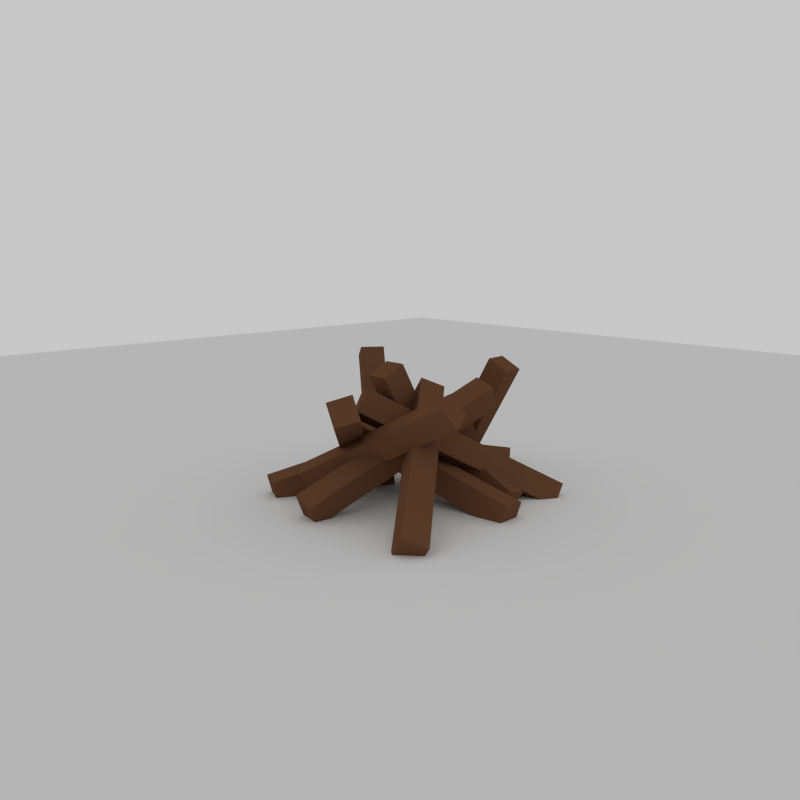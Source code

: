 # Source: campfire.blend  (saved by Blender 2.72.0; exported with 4.5.12 LTS)
import bpy
from mathutils import Matrix  # noqa: F401  (used for matrix-valued properties, if any)

bpy.ops.wm.read_factory_settings(use_empty=True)
scene = bpy.context.scene
scene.name = 'Scene'

# ---- collections
col_collection_1 = bpy.data.collections.new('Collection 1'); scene.collection.children.link(col_collection_1)

# ---- materials (node trees are filled in below, after node groups)
mat_material = bpy.data.materials.new('Material')
mat_material.alpha_threshold = 0.0
mat_material.roughness = 0.5

# ---- material node trees
mat_material.use_nodes = True; mat_material.node_tree.nodes.clear()
_N = mat_material.node_tree.nodes; _L = mat_material.node_tree.links
n0 = _N.new('ShaderNodeOutputMaterial'); n0.name = 'Material Output'; n0.location = (300, 300)
n1 = _N.new('ShaderNodeBsdfDiffuse'); n1.name = 'Diffuse BSDF'; n1.location = (10, 300)
n1.inputs[0].default_value = (0.1626, 0.07472, 0.03851, 1.0)
_L.new(n1.outputs[0], n0.inputs[0])
n0.is_active_output = True

# ---- world
world_world = bpy.data.worlds.new('World'); scene.world = world_world
world_world.use_nodes = True; world_world.node_tree.nodes.clear()
_N = world_world.node_tree.nodes; _L = world_world.node_tree.links
n0 = _N.new('ShaderNodeOutputWorld'); n0.name = 'World Output'; n0.location = (300, 300)
n1 = _N.new('ShaderNodeBackground'); n1.name = 'Background'; n1.location = (10, 300)
n1.inputs[0].default_value = (0.723, 0.723, 0.723, 1.0)
n1.inputs[1].default_value = 0.8
_L.new(n1.outputs[0], n0.inputs[0])
n0.is_active_output = True
world_world.color = (0.05088, 0.05088, 0.05088)
world_world.use_sun_shadow = False
world_world.sun_shadow_jitter_overblur = 0.0
world_world.cycles.sampling_method = 'MANUAL'
world_world.cycles.sample_map_resolution = 256
world_world.light_settings.ao_factor = 0.8

# ---- cameras
cam_camera_001 = bpy.data.cameras.new('Camera.001')
cam_camera_001.clip_end = 100.0
cam_camera_001.lens = 35.0
cam_camera_001.sensor_width = 32.0
cam_camera_001.sensor_height = 18.0
cam_camera_001.display_size = 2.0
cam_camera_001.shift_y = 0.13
cam_camera_001.dof.focus_distance = 0.0

# ---- meshes
me_cube = bpy.data.meshes.new('Cube')
me_cube.from_pydata([(-0.05014, -0.3421, 0.4303), (-0.1387, -0.3332, 0.4052), (-0.1204, -0.3761, 0.3254), (-0.03189, -0.385, 0.3504), (0.1204, 0.3761, 0.08305), (0.03189, 0.385, 0.05801), (0.05014, 0.3421, -0.02182), (0.1387, 0.3332, 0.003227), (0.3784, -0.04436, 0.2659), (0.3876, -0.136, 0.2581), (0.4096, -0.1262, 0.1689), (0.4004, -0.03451, 0.1767), (-0.4096, -0.1067, 0.06454), (-0.4004, -0.1984, 0.05671), (-0.3784, -0.1885, -0.03255), (-0.3876, -0.09689, -0.02472), (0.02784, -0.3689, -0.2634), (0.1201, -0.375, -0.2635), (0.1148, -0.456, -0.2192), (0.02251, -0.4499, -0.2191), (0.05446, 0.02116, 0.4526), (0.1467, 0.01504, 0.4525), (0.1414, -0.06593, 0.4968), (0.04914, -0.05981, 0.4969), (-0.3572, 0.3737, -0.01088), (-0.4091, 0.3052, -0.04504), (-0.4631, 0.3087, 0.02994), (-0.4112, 0.3772, 0.0641), (0.1213, -0.1735, 0.3593), (0.06945, -0.242, 0.3251), (0.01546, -0.2385, 0.4001), (0.06734, -0.17, 0.4342), (0.4299, -0.2625, 0.4145), (0.4392, -0.351, 0.3895), (0.4775, -0.3244, 0.3096), (0.4682, -0.2359, 0.3347), (-0.308, -0.2419, 0.06731), (-0.2987, -0.3304, 0.04226), (-0.2603, -0.3038, -0.03757), (-0.2697, -0.2152, -0.01252), (-0.06291, -0.04386, 0.2502), (0.02494, -0.01611, 0.2424), (0.01081, 0.003448, 0.1531), (-0.07704, -0.02429, 0.1609), (0.1587, -0.8026, 0.04879), (0.2466, -0.7749, 0.04096), (0.2325, -0.7553, -0.04829), (0.1446, -0.7831, -0.04046), (0.3293, -0.5253, -0.2791), (0.3164, -0.4337, -0.2792), (0.3968, -0.4224, -0.2349), (0.4096, -0.514, -0.2348), (-0.05803, -0.5787, 0.4368), (-0.07084, -0.4871, 0.4367), (0.009524, -0.4758, 0.481), (0.02233, -0.5674, 0.4811), (-0.3478, -0.4603, -0.02662), (-0.2702, -0.4972, -0.06079), (-0.2626, -0.5507, 0.01419), (-0.3402, -0.5139, 0.04835), (0.09042, 0.1197, 0.3435), (0.168, 0.08283, 0.3094), (0.1756, 0.02926, 0.3843), (0.09799, 0.0661, 0.4185), (-0.03077, 0.2413, 0.4348), (0.02055, 0.314, 0.4098), (-0.0258, 0.3192, 0.33), (-0.07713, 0.2465, 0.355), (0.5106, -0.2604, 0.08763), (0.5619, -0.1877, 0.06258), (0.5156, -0.1825, -0.01724), (0.4643, -0.2552, 0.007803), (0.1191, -0.4519, 0.2705), (0.03473, -0.4149, 0.2627), (0.03247, -0.4389, 0.1734), (0.1168, -0.476, 0.1813), (0.4524, 0.2648, 0.06911), (0.368, 0.3019, 0.06128), (0.3657, 0.2778, -0.02797), (0.4501, 0.2408, -0.02014), (0.2231, -0.06407, -0.2588), (0.1724, -0.1414, -0.2589), (0.1045, -0.09692, -0.2146), (0.1552, -0.0196, -0.2145), (0.5496, -0.2791, 0.4571), (0.4989, -0.3564, 0.457), (0.431, -0.3119, 0.5013), (0.4817, -0.2346, 0.5014), (0.4297, 0.1087, -0.006301), (0.3956, 0.1875, -0.04046), (0.4252, 0.2328, 0.03451), (0.4593, 0.154, 0.06868), (-0.2821, -0.03882, 0.3638), (-0.3162, 0.04003, 0.3297), (-0.2866, 0.08532, 0.4047), (-0.2525, 0.006463, 0.4388)], [], [(4, 5, 1, 0), (5, 6, 2, 1), (6, 7, 3, 2), (7, 4, 0, 3), (0, 1, 2, 3), (7, 6, 5, 4), (12, 13, 9, 8), (13, 14, 10, 9), (14, 15, 11, 10), (15, 12, 8, 11), (8, 9, 10, 11), (15, 14, 13, 12), (20, 21, 17, 16), (21, 22, 18, 17), (22, 23, 19, 18), (23, 20, 16, 19), (16, 17, 18, 19), (23, 22, 21, 20), (28, 29, 25, 24), (29, 30, 26, 25), (30, 31, 27, 26), (31, 28, 24, 27), (24, 25, 26, 27), (31, 30, 29, 28), (36, 37, 33, 32), (37, 38, 34, 33), (38, 39, 35, 34), (39, 36, 32, 35), (32, 33, 34, 35), (39, 38, 37, 36), (44, 45, 41, 40), (45, 46, 42, 41), (46, 47, 43, 42), (47, 44, 40, 43), (40, 41, 42, 43), (47, 46, 45, 44), (52, 53, 49, 48), (53, 54, 50, 49), (54, 55, 51, 50), (55, 52, 48, 51), (48, 49, 50, 51), (55, 54, 53, 52), (60, 61, 57, 56), (61, 62, 58, 57), (62, 63, 59, 58), (63, 60, 56, 59), (56, 57, 58, 59), (63, 62, 61, 60), (68, 69, 65, 64), (69, 70, 66, 65), (70, 71, 67, 66), (71, 68, 64, 67), (64, 65, 66, 67), (71, 70, 69, 68), (76, 77, 73, 72), (77, 78, 74, 73), (78, 79, 75, 74), (79, 76, 72, 75), (72, 73, 74, 75), (79, 78, 77, 76), (84, 85, 81, 80), (85, 86, 82, 81), (86, 87, 83, 82), (87, 84, 80, 83), (80, 81, 82, 83), (87, 86, 85, 84), (92, 93, 89, 88), (93, 94, 90, 89), (94, 95, 91, 90), (95, 92, 88, 91), (88, 89, 90, 91), (95, 94, 93, 92)])
me_cube.materials.append(mat_material)
me_cube.use_remesh_preserve_volume = False
me_cube.use_remesh_preserve_attributes = False
me_cube.use_mirror_vertex_groups = False
me_cube.update()
me_plane_001 = bpy.data.meshes.new('Plane.001')
me_plane_001.from_pydata([(-0.5, -0.5, 0.0), (0.5, -0.5, 0.0), (-0.5, 0.5, 0.0), (0.5, 0.5, 0.0)], [], [(0, 1, 3, 2)])
me_plane_001.use_remesh_preserve_volume = False
me_plane_001.use_remesh_preserve_attributes = False
me_plane_001.use_mirror_vertex_groups = False
me_plane_001.update()
me_sphere_004 = bpy.data.meshes.new('Sphere.004')
me_sphere_004.from_pydata([(-0.09312, 0.0, 0.9454), (-0.1853, 0.0, 0.9317), (-0.2758, 0.0, 0.9091), (-0.3635, 0.0, 0.8777), (-0.4478, 0.0, 0.8378), (-0.5278, 0.0, 0.7899), (-0.6027, 0.0, 0.7344), (-0.6718, 0.0, 0.6718), (-0.7344, 0.0, 0.6027), (-0.7899, 0.0, 0.5278), (-0.8378, 0.0, 0.4478), (-0.8777, 0.0, 0.3635), (-0.9091, 0.0, 0.2758), (-0.9317, 0.0, 0.1853), (-0.9454, 0.0, 0.09312), (-0.95, 0.0, -1.548e-07), (-0.9454, 0.0, -0.09312), (-0.9317, 0.0, -0.1853), (-0.9091, 0.0, -0.2758), (-0.8777, 0.0, -0.3635), (-0.8378, 0.0, -0.4478), (-0.7899, 0.0, -0.5278), (-0.7344, 0.0, -0.6027), (-0.6718, 0.0, -0.6718), (-0.6027, 0.0, -0.7344), (-0.5278, 0.0, -0.7899), (-0.4478, 0.0, -0.8378), (-0.3635, 0.0, -0.8777), (-0.2758, 0.0, -0.9091), (-0.1853, 0.0, -0.9317), (-0.09312, 0.0, -0.9454), (7.625e-07, 0.0, -0.95), (-0.09133, 0.01817, 0.9454), (-0.1818, 0.03616, 0.9317), (-0.2705, 0.0538, 0.9091), (-0.3566, 0.07093, 0.8777), (-0.4392, 0.08737, 0.8378), (-0.5177, 0.103, 0.7899), (-0.5911, 0.1176, 0.7344), (-0.6588, 0.1311, 0.6718), (-0.7202, 0.1433, 0.6027), (-0.7747, 0.1541, 0.5278), (-0.8217, 0.1635, 0.4478), (-0.8608, 0.1712, 0.3635), (-0.8916, 0.1774, 0.2758), (-0.9138, 0.1818, 0.1853), (-0.9273, 0.1844, 0.09312), (-0.9317, 0.1853, -1.548e-07), (-0.9273, 0.1844, -0.09312), (-0.9138, 0.1818, -0.1853), (-0.8916, 0.1774, -0.2758), (-0.8608, 0.1712, -0.3635), (-0.8217, 0.1635, -0.4478), (-0.7747, 0.1541, -0.5278), (-0.7202, 0.1433, -0.6027), (-0.6588, 0.1311, -0.6718), (-0.5911, 0.1176, -0.7344), (-0.5176, 0.103, -0.7899), (-0.4392, 0.08737, -0.8378), (-0.3566, 0.07092, -0.8777), (-0.2705, 0.0538, -0.9091), (-0.1818, 0.03616, -0.9317), (-0.09133, 0.01817, -0.9454), (-0.08603, 0.03563, 0.9454), (-0.1712, 0.07093, 0.9317), (-0.2548, 0.1055, 0.9091), (-0.3359, 0.1391, 0.8777), (-0.4137, 0.1714, 0.8378), (-0.4876, 0.202, 0.7899), (-0.5568, 0.2306, 0.7344), (-0.6206, 0.2571, 0.6718), (-0.6785, 0.281, 0.6027), (-0.7298, 0.3023, 0.5278), (-0.774, 0.3206, 0.4478), (-0.8109, 0.3359, 0.3635), (-0.8399, 0.3479, 0.2758), (-0.8608, 0.3566, 0.1853), (-0.8735, 0.3618, 0.09312), (-0.8777, 0.3635, -1.548e-07), (-0.8735, 0.3618, -0.09312), (-0.8608, 0.3566, -0.1853), (-0.8399, 0.3479, -0.2758), (-0.8109, 0.3359, -0.3635), (-0.774, 0.3206, -0.4478), (-0.7298, 0.3023, -0.5278), (-0.6785, 0.281, -0.6027), (-0.6206, 0.2571, -0.6718), (-0.5568, 0.2306, -0.7344), (-0.4876, 0.202, -0.7899), (-0.4137, 0.1714, -0.8378), (-0.3359, 0.1391, -0.8777), (-0.2548, 0.1055, -0.9091), (-0.1712, 0.07092, -0.9317), (-0.08603, 0.03563, -0.9454), (-0.07742, 0.05173, 0.9454), (-0.1541, 0.103, 0.9317), (-0.2293, 0.1532, 0.9091), (-0.3023, 0.202, 0.8777), (-0.3724, 0.2488, 0.8378), (-0.4388, 0.2932, 0.7899), (-0.5011, 0.3348, 0.7344), (-0.5585, 0.3732, 0.6718), (-0.6106, 0.408, 0.6027), (-0.6568, 0.4388, 0.5278), (-0.6966, 0.4655, 0.4478), (-0.7298, 0.4876, 0.3635), (-0.7559, 0.5051, 0.2758), (-0.7747, 0.5177, 0.1853), (-0.7861, 0.5253, 0.09312), (-0.7899, 0.5278, -1.548e-07), (-0.7861, 0.5253, -0.09312), (-0.7747, 0.5177, -0.1853), (-0.7559, 0.5051, -0.2758), (-0.7298, 0.4876, -0.3635), (-0.6966, 0.4655, -0.4478), (-0.6568, 0.4388, -0.5278), (-0.6106, 0.408, -0.6027), (-0.5585, 0.3732, -0.6718), (-0.5011, 0.3348, -0.7344), (-0.4388, 0.2932, -0.7899), (-0.3724, 0.2488, -0.8378), (-0.3023, 0.202, -0.8777), (-0.2293, 0.1532, -0.9091), (-0.1541, 0.103, -0.9317), (-0.07742, 0.05173, -0.9454), (-0.06584, 0.06584, 0.9454), (-0.1311, 0.1311, 0.9317), (-0.195, 0.195, 0.9091), (-0.2571, 0.2571, 0.8777), (-0.3167, 0.3167, 0.8378), (-0.3732, 0.3732, 0.7899), (-0.4262, 0.4262, 0.7344), (-0.475, 0.475, 0.6718), (-0.5193, 0.5193, 0.6027), (-0.5585, 0.5585, 0.5278), (-0.5924, 0.5924, 0.4478), (-0.6206, 0.6206, 0.3635), (-0.6428, 0.6428, 0.2758), (-0.6588, 0.6588, 0.1853), (-0.6685, 0.6685, 0.09312), (-0.6718, 0.6718, -1.548e-07), (-0.6685, 0.6685, -0.09312), (-0.6588, 0.6588, -0.1853), (-0.6428, 0.6428, -0.2758), (-0.6206, 0.6206, -0.3635), (-0.5924, 0.5924, -0.4478), (-0.5585, 0.5585, -0.5278), (-0.5193, 0.5193, -0.6027), (-0.475, 0.475, -0.6718), (-0.4262, 0.4262, -0.7344), (-0.3732, 0.3732, -0.7899), (-0.3167, 0.3167, -0.8378), (-0.2571, 0.2571, -0.8777), (-0.195, 0.195, -0.9091), (-0.1311, 0.1311, -0.9317), (-0.06584, 0.06584, -0.9454), (-0.05173, 0.07742, 0.9454), (-0.103, 0.1541, 0.9317), (-0.1532, 0.2293, 0.9091), (-0.202, 0.3023, 0.8777), (-0.2488, 0.3724, 0.8378), (-0.2932, 0.4388, 0.7899), (-0.3348, 0.5011, 0.7344), (-0.3732, 0.5585, 0.6718), (-0.408, 0.6106, 0.6027), (-0.4388, 0.6568, 0.5278), (-0.4655, 0.6966, 0.4478), (-0.4876, 0.7298, 0.3635), (-0.5051, 0.7559, 0.2758), (-0.5177, 0.7747, 0.1853), (-0.5252, 0.7861, 0.09312), (-0.5278, 0.7899, -1.548e-07), (-0.5252, 0.7861, -0.09312), (-0.5177, 0.7747, -0.1853), (-0.5051, 0.7559, -0.2758), (-0.4876, 0.7298, -0.3635), (-0.4655, 0.6966, -0.4478), (-0.4388, 0.6568, -0.5278), (-0.408, 0.6106, -0.6027), (-0.3732, 0.5585, -0.6718), (-0.3348, 0.5011, -0.7344), (-0.2932, 0.4388, -0.7899), (-0.2488, 0.3724, -0.8378), (-0.202, 0.3023, -0.8777), (-0.1532, 0.2293, -0.9091), (-0.103, 0.1541, -0.9317), (-0.05173, 0.07742, -0.9454), (-0.03563, 0.08603, 0.9454), (-0.07092, 0.1712, 0.9317), (-0.1055, 0.2548, 0.9091), (-0.1391, 0.3359, 0.8777), (-0.1714, 0.4137, 0.8378), (-0.202, 0.4876, 0.7899), (-0.2306, 0.5568, 0.7344), (-0.2571, 0.6206, 0.6718), (-0.281, 0.6785, 0.6027), (-0.3023, 0.7298, 0.5278), (-0.3206, 0.7741, 0.4478), (-0.3359, 0.8109, 0.3635), (-0.3479, 0.8399, 0.2758), (-0.3566, 0.8608, 0.1853), (-0.3618, 0.8735, 0.09312), (-0.3635, 0.8777, -1.548e-07), (-0.3618, 0.8735, -0.09312), (-0.3566, 0.8608, -0.1853), (-0.3479, 0.8399, -0.2758), (-0.3359, 0.8109, -0.3635), (-0.3206, 0.774, -0.4478), (-0.3023, 0.7298, -0.5278), (-0.281, 0.6785, -0.6027), (-0.2571, 0.6206, -0.6718), (-0.2306, 0.5568, -0.7344), (-0.202, 0.4876, -0.7899), (-0.1714, 0.4137, -0.8378), (-0.1391, 0.3359, -0.8777), (-0.1055, 0.2548, -0.9091), (-0.07092, 0.1712, -0.9317), (-0.03563, 0.08603, -0.9454), (-0.01817, 0.09133, 0.9454), (-0.03616, 0.1818, 0.9317), (-0.0538, 0.2705, 0.9091), (-0.07092, 0.3566, 0.8777), (-0.08737, 0.4392, 0.8378), (-0.103, 0.5177, 0.7899), (-0.1176, 0.5911, 0.7344), (-0.1311, 0.6588, 0.6718), (-0.1433, 0.7202, 0.6027), (-0.1541, 0.7747, 0.5278), (-0.1635, 0.8217, 0.4478), (-0.1712, 0.8608, 0.3635), (-0.1774, 0.8916, 0.2758), (-0.1818, 0.9138, 0.1853), (-0.1844, 0.9273, 0.09312), (-0.1853, 0.9317, -1.548e-07), (-0.1844, 0.9273, -0.09312), (-0.1818, 0.9138, -0.1853), (-0.1774, 0.8916, -0.2758), (-0.1712, 0.8608, -0.3635), (-0.1635, 0.8217, -0.4478), (-0.1541, 0.7747, -0.5278), (-0.1433, 0.7202, -0.6027), (-0.1311, 0.6588, -0.6718), (-0.1176, 0.5911, -0.7344), (-0.103, 0.5177, -0.7899), (-0.08737, 0.4392, -0.8378), (-0.07092, 0.3566, -0.8777), (-0.0538, 0.2705, -0.9091), (-0.03616, 0.1818, -0.9317), (-0.01817, 0.09133, -0.9454), (7.672e-07, 0.09312, 0.9454), (7.858e-07, 0.1853, 0.9317), (7.634e-07, 0.2758, 0.9091), (7.597e-07, 0.3636, 0.8777), (7.523e-07, 0.4478, 0.8378), (7.448e-07, 0.5278, 0.7899), (7.299e-07, 0.6027, 0.7344), (6.852e-07, 0.6718, 0.6718), (6.107e-07, 0.7344, 0.6027), (7.448e-07, 0.7899, 0.5278), (6.256e-07, 0.8378, 0.4478), (6.107e-07, 0.8777, 0.3635), (6.554e-07, 0.9091, 0.2758), (5.958e-07, 0.9317, 0.1853), (7.15e-07, 0.9454, 0.09312), (6.405e-07, 0.95, -1.548e-07), (7.15e-07, 0.9454, -0.09312), (5.958e-07, 0.9317, -0.1853), (6.852e-07, 0.9091, -0.2758), (6.703e-07, 0.8777, -0.3635), (6.852e-07, 0.8378, -0.4478), (7.15e-07, 0.7899, -0.5278), (6.703e-07, 0.7344, -0.6027), (7.001e-07, 0.6718, -0.6718), (7.448e-07, 0.6027, -0.7344), (7.895e-07, 0.5278, -0.7899), (7.448e-07, 0.4478, -0.8378), (7.672e-07, 0.3635, -0.8777), (7.895e-07, 0.2758, -0.9091), (7.672e-07, 0.1853, -0.9317), (7.746e-07, 0.09312, -0.9454), (0.01817, 0.09133, 0.9454), (0.03616, 0.1818, 0.9317), (0.0538, 0.2705, 0.9091), (0.07093, 0.3566, 0.8777), (0.08737, 0.4392, 0.8378), (0.103, 0.5177, 0.7899), (0.1176, 0.5911, 0.7344), (0.1311, 0.6588, 0.6718), (0.1433, 0.7202, 0.6027), (0.1541, 0.7747, 0.5278), (0.1635, 0.8217, 0.4478), (0.1712, 0.8608, 0.3635), (0.1774, 0.8916, 0.2758), (0.1818, 0.9138, 0.1853), (0.1844, 0.9273, 0.09312), (0.1853, 0.9317, -1.548e-07), (0.1844, 0.9273, -0.09312), (0.1818, 0.9138, -0.1853), (0.1774, 0.8916, -0.2758), (0.1712, 0.8608, -0.3635), (0.1635, 0.8217, -0.4478), (0.1541, 0.7747, -0.5278), (0.1433, 0.7202, -0.6027), (0.1311, 0.6588, -0.6718), (0.1176, 0.5911, -0.7344), (0.103, 0.5177, -0.7899), (0.08737, 0.4392, -0.8378), (0.07093, 0.3566, -0.8777), (0.0538, 0.2705, -0.9091), (0.03616, 0.1818, -0.9317), (0.01817, 0.09133, -0.9454), (0.03564, 0.08603, 0.9454), (0.07093, 0.1712, 0.9317), (0.1055, 0.2548, 0.9091), (0.1391, 0.3359, 0.8777), (0.1714, 0.4137, 0.8378), (0.202, 0.4876, 0.7899), (0.2306, 0.5568, 0.7344), (0.2571, 0.6206, 0.6718), (0.281, 0.6785, 0.6027), (0.3023, 0.7298, 0.5278), (0.3206, 0.774, 0.4478), (0.3359, 0.8109, 0.3635), (0.3479, 0.8399, 0.2758), (0.3566, 0.8608, 0.1853), (0.3618, 0.8735, 0.09312), (0.3636, 0.8777, -1.548e-07), (0.3618, 0.8735, -0.09312), (0.3566, 0.8608, -0.1853), (0.3479, 0.8399, -0.2758), (0.3359, 0.8109, -0.3635), (0.3206, 0.774, -0.4478), (0.3023, 0.7298, -0.5278), (0.281, 0.6785, -0.6027), (0.2571, 0.6206, -0.6718), (0.2306, 0.5568, -0.7344), (0.202, 0.4876, -0.7899), (0.1714, 0.4137, -0.8378), (0.1391, 0.3359, -0.8777), (0.1055, 0.2548, -0.9091), (0.07093, 0.1712, -0.9317), (0.03563, 0.08603, -0.9454), (0.05173, 0.07742, 0.9454), (0.103, 0.1541, 0.9317), (0.1532, 0.2293, 0.9091), (0.202, 0.3023, 0.8777), (0.2488, 0.3724, 0.8378), (0.2932, 0.4388, 0.7899), (0.3348, 0.5011, 0.7344), (0.3732, 0.5585, 0.6718), (0.408, 0.6106, 0.6027), (0.4388, 0.6568, 0.5278), (0.4655, 0.6966, 0.4478), (0.4876, 0.7298, 0.3635), (0.5051, 0.7559, 0.2758), (0.5177, 0.7747, 0.1853), (0.5253, 0.7861, 0.09312), (0.5278, 0.7899, -1.548e-07), (0.5253, 0.7861, -0.09312), (0.5177, 0.7747, -0.1853), (0.5051, 0.7559, -0.2758), (0.4876, 0.7298, -0.3635), (0.4655, 0.6966, -0.4478), (0.4388, 0.6568, -0.5278), (0.408, 0.6106, -0.6027), (0.3732, 0.5585, -0.6718), (0.3348, 0.5011, -0.7344), (0.2932, 0.4388, -0.7899), (0.2488, 0.3724, -0.8378), (0.202, 0.3023, -0.8777), (0.1532, 0.2293, -0.9091), (0.103, 0.1541, -0.9317), (0.05173, 0.07742, -0.9454), (0.06584, 0.06584, 0.9454), (0.1311, 0.1311, 0.9317), (0.195, 0.195, 0.9091), (0.2571, 0.2571, 0.8777), (0.3167, 0.3167, 0.8378), (0.3732, 0.3732, 0.7899), (0.4262, 0.4262, 0.7344), (0.475, 0.475, 0.6718), (0.5193, 0.5193, 0.6027), (0.5585, 0.5585, 0.5278), (0.5924, 0.5924, 0.4478), (0.6206, 0.6206, 0.3635), (0.6428, 0.6428, 0.2758), (0.6588, 0.6588, 0.1853), (0.6685, 0.6685, 0.09312), (0.6718, 0.6718, -1.548e-07), (0.6685, 0.6685, -0.09312), (0.6588, 0.6588, -0.1853), (0.6428, 0.6428, -0.2758), (0.6206, 0.6206, -0.3635), (0.5924, 0.5924, -0.4478), (0.5585, 0.5585, -0.5278), (0.5193, 0.5193, -0.6027), (0.475, 0.475, -0.6718), (0.4262, 0.4262, -0.7344), (0.3732, 0.3732, -0.7899), (0.3167, 0.3167, -0.8378), (0.2571, 0.2571, -0.8777), (0.195, 0.195, -0.9091), (0.1311, 0.1311, -0.9317), (0.06584, 0.06584, -0.9454), (0.07742, 0.05173, 0.9454), (0.1541, 0.103, 0.9317), (0.2293, 0.1532, 0.9091), (0.3023, 0.202, 0.8777), (0.3724, 0.2488, 0.8378), (0.4388, 0.2932, 0.7899), (0.5011, 0.3348, 0.7344), (0.5585, 0.3732, 0.6718), (0.6106, 0.408, 0.6027), (0.6568, 0.4388, 0.5278), (0.6966, 0.4655, 0.4478), (0.7298, 0.4876, 0.3635), (0.7559, 0.5051, 0.2758), (0.7747, 0.5177, 0.1853), (0.7861, 0.5253, 0.09312), (0.7899, 0.5278, -1.548e-07), (0.7861, 0.5253, -0.09312), (0.7747, 0.5177, -0.1853), (0.7559, 0.5051, -0.2758), (0.7298, 0.4876, -0.3635), (0.6966, 0.4655, -0.4478), (0.6568, 0.4388, -0.5278), (0.6106, 0.408, -0.6027), (0.5585, 0.3732, -0.6718), (0.5011, 0.3348, -0.7344), (0.4388, 0.2932, -0.7899), (0.3724, 0.2488, -0.8378), (0.3023, 0.202, -0.8777), (0.2293, 0.1532, -0.9091), (0.1541, 0.103, -0.9317), (0.07742, 0.05173, -0.9454), (0.08603, 0.03563, 0.9454), (0.1712, 0.07093, 0.9317), (0.2548, 0.1055, 0.9091), (0.3359, 0.1391, 0.8777), (0.4137, 0.1714, 0.8378), (0.4876, 0.202, 0.7899), (0.5568, 0.2306, 0.7344), (0.6206, 0.2571, 0.6718), (0.6785, 0.281, 0.6027), (0.7298, 0.3023, 0.5278), (0.7741, 0.3206, 0.4478), (0.8109, 0.3359, 0.3635), (0.8399, 0.3479, 0.2758), (0.8608, 0.3566, 0.1853), (0.8735, 0.3618, 0.09312), (0.8777, 0.3635, -1.548e-07), (0.8735, 0.3618, -0.09312), (0.8608, 0.3566, -0.1853), (0.8399, 0.3479, -0.2758), (0.8109, 0.3359, -0.3635), (0.7741, 0.3206, -0.4478), (0.7298, 0.3023, -0.5278), (0.6785, 0.281, -0.6027), (0.6206, 0.2571, -0.6718), (0.5568, 0.2306, -0.7344), (0.4876, 0.202, -0.7899), (0.4137, 0.1714, -0.8378), (0.3359, 0.1391, -0.8777), (0.2548, 0.1055, -0.9091), (0.1712, 0.07092, -0.9317), (0.08603, 0.03563, -0.9454), (0.09133, 0.01817, 0.9454), (0.1818, 0.03616, 0.9317), (0.2705, 0.0538, 0.9091), (0.3566, 0.07093, 0.8777), (0.4392, 0.08737, 0.8378), (0.5177, 0.103, 0.7899), (0.5911, 0.1176, 0.7344), (0.6588, 0.1311, 0.6718), (0.7203, 0.1433, 0.6027), (0.7747, 0.1541, 0.5278), (0.8217, 0.1635, 0.4478), (0.8608, 0.1712, 0.3635), (0.8916, 0.1774, 0.2758), (0.9138, 0.1818, 0.1853), (0.9273, 0.1844, 0.09312), (0.9317, 0.1853, -1.548e-07), (0.9273, 0.1844, -0.09312), (0.9138, 0.1818, -0.1853), (0.8916, 0.1774, -0.2758), (0.8608, 0.1712, -0.3635), (0.8217, 0.1635, -0.4478), (0.7747, 0.1541, -0.5278), (0.7203, 0.1433, -0.6027), (0.6588, 0.1311, -0.6718), (0.5911, 0.1176, -0.7344), (0.5177, 0.103, -0.7899), (0.4392, 0.08737, -0.8378), (0.3566, 0.07092, -0.8777), (0.2705, 0.0538, -0.9091), (0.1818, 0.03616, -0.9317), (0.09133, 0.01817, -0.9454), (0.09312, -5.834e-09, 0.9454), (0.1853, -5.613e-08, 0.9317), (0.2758, -2.465e-10, 0.9091), (0.3636, 7.204e-09, 0.8777), (0.4478, 1.465e-08, 0.8378), (0.5278, 3.701e-08, 0.7899), (0.6027, -3.75e-08, 0.7344), (0.6718, 5.936e-08, 0.6718), (0.7344, 8.916e-08, 0.6027), (0.7899, -1.515e-08, 0.5278), (0.8378, 8.916e-08, 0.4478), (0.8777, 5.936e-08, 0.3635), (0.9091, 1.465e-08, 0.2758), (0.9317, -2.465e-10, 0.1853), (0.9454, 2.956e-08, 0.09312), (0.95, -2.465e-10, -1.548e-07), (0.9454, 2.956e-08, -0.09312), (0.9317, -2.465e-10, -0.1853), (0.9091, 2.956e-08, -0.2758), (0.8777, 2.956e-08, -0.3635), (0.8378, 1.935e-07, -0.4478), (0.7899, 4.446e-08, -0.5278), (0.7344, 7.426e-08, -0.6027), (0.6718, 1.19e-07, -0.6718), (0.6027, -5.985e-08, -0.7344), (0.5278, -2.26e-08, -0.7899), (0.4478, 2.211e-08, -0.8378), (0.3636, 1.465e-08, -0.8777), (0.2758, -4.122e-08, -0.9091), (0.1853, -1.515e-08, -0.9317), (0.09312, -1.701e-08, -0.9454), (0.09133, -0.01817, 0.9454), (0.1818, -0.03616, 0.9317), (0.2705, -0.0538, 0.9091), (0.3566, -0.07093, 0.8777), (0.4392, -0.08737, 0.8378), (0.5177, -0.103, 0.7899), (0.5911, -0.1176, 0.7344), (0.6588, -0.1311, 0.6718), (0.7203, -0.1433, 0.6027), (0.7747, -0.1541, 0.5278), (0.8217, -0.1635, 0.4478), (0.8608, -0.1712, 0.3635), (0.8916, -0.1774, 0.2758), (0.9138, -0.1818, 0.1853), (0.9273, -0.1844, 0.09312), (0.9317, -0.1853, -1.548e-07), (0.9273, -0.1844, -0.09312), (0.9138, -0.1818, -0.1853), (0.8916, -0.1774, -0.2758), (0.8608, -0.1712, -0.3635), (0.8217, -0.1635, -0.4478), (0.7747, -0.1541, -0.5278), (0.7202, -0.1433, -0.6027), (0.6588, -0.1311, -0.6718), (0.5911, -0.1176, -0.7344), (0.5177, -0.103, -0.7899), (0.4392, -0.08737, -0.8378), (0.3566, -0.07092, -0.8777), (0.2705, -0.0538, -0.9091), (0.1818, -0.03616, -0.9317), (0.09133, -0.01817, -0.9454), (0.08603, -0.03563, 0.9454), (0.1712, -0.07093, 0.9317), (0.2548, -0.1055, 0.9091), (0.3359, -0.1391, 0.8777), (0.4137, -0.1714, 0.8378), (0.4876, -0.202, 0.7899), (0.5568, -0.2306, 0.7344), (0.6206, -0.2571, 0.6718), (0.6785, -0.281, 0.6027), (0.7298, -0.3023, 0.5278), (0.7741, -0.3206, 0.4478), (0.8109, -0.3359, 0.3635), (0.8399, -0.3479, 0.2758), (0.8608, -0.3566, 0.1853), (0.8735, -0.3618, 0.09312), (0.8777, -0.3635, -1.548e-07), (0.8735, -0.3618, -0.09312), (0.8608, -0.3566, -0.1853), (0.8399, -0.3479, -0.2758), (0.8109, -0.3359, -0.3635), (0.7741, -0.3206, -0.4478), (0.7298, -0.3023, -0.5278), (0.6785, -0.281, -0.6027), (0.6206, -0.2571, -0.6718), (0.5568, -0.2306, -0.7344), (0.4876, -0.202, -0.7899), (0.4137, -0.1714, -0.8378), (0.3359, -0.1391, -0.8777), (0.2548, -0.1055, -0.9091), (0.1712, -0.07092, -0.9317), (0.08603, -0.03563, -0.9454), (0.07742, -0.05173, 0.9454), (0.1541, -0.103, 0.9317), (0.2293, -0.1532, 0.9091), (0.3023, -0.202, 0.8777), (0.3724, -0.2488, 0.8378), (0.4388, -0.2932, 0.7899), (0.5011, -0.3348, 0.7344), (0.5585, -0.3732, 0.6718), (0.6106, -0.408, 0.6027), (0.6568, -0.4388, 0.5278), (0.6966, -0.4655, 0.4478), (0.7298, -0.4876, 0.3635), (0.7559, -0.5051, 0.2758), (0.7747, -0.5177, 0.1853), (0.7861, -0.5253, 0.09312), (0.7899, -0.5278, -1.548e-07), (0.7861, -0.5253, -0.09312), (0.7747, -0.5177, -0.1853), (0.7559, -0.5051, -0.2758), (0.7298, -0.4876, -0.3635), (0.6966, -0.4655, -0.4478), (0.6568, -0.4388, -0.5278), (0.6106, -0.408, -0.6027), (0.5585, -0.3732, -0.6718), (0.5011, -0.3348, -0.7344), (0.4388, -0.2932, -0.7899), (0.3724, -0.2488, -0.8378), (0.3023, -0.202, -0.8777), (0.2293, -0.1532, -0.9091), (0.1541, -0.103, -0.9317), (0.07742, -0.05173, -0.9454), (0.06584, -0.06584, 0.9454), (0.1311, -0.1311, 0.9317), (0.195, -0.195, 0.9091), (0.2571, -0.2571, 0.8777), (0.3167, -0.3167, 0.8378), (0.3732, -0.3732, 0.7899), (0.4262, -0.4262, 0.7344), (0.475, -0.475, 0.6718), (0.5193, -0.5193, 0.6027), (0.5585, -0.5585, 0.5278), (0.5924, -0.5924, 0.4478), (0.6206, -0.6206, 0.3635), (0.6428, -0.6428, 0.2758), (0.6588, -0.6588, 0.1853), (0.6685, -0.6685, 0.09312), (0.6718, -0.6718, -1.548e-07), (0.6685, -0.6685, -0.09312), (0.6588, -0.6588, -0.1853), (0.6428, -0.6428, -0.2758), (0.6206, -0.6206, -0.3635), (0.5924, -0.5924, -0.4478), (0.5585, -0.5585, -0.5278), (0.5193, -0.5193, -0.6027), (0.475, -0.475, -0.6718), (0.4262, -0.4262, -0.7344), (0.3732, -0.3732, -0.7899), (0.3167, -0.3167, -0.8378), (0.2571, -0.2571, -0.8777), (0.195, -0.195, -0.9091), (0.1311, -0.1311, -0.9317), (0.06584, -0.06584, -0.9454), (0.05173, -0.07742, 0.9454), (0.103, -0.1541, 0.9317), (0.1532, -0.2293, 0.9091), (0.202, -0.3023, 0.8777), (0.2488, -0.3724, 0.8378), (0.2932, -0.4388, 0.7899), (0.3348, -0.5011, 0.7344), (0.3732, -0.5585, 0.6718), (0.408, -0.6106, 0.6027), (0.4388, -0.6568, 0.5278), (0.4655, -0.6966, 0.4478), (0.4876, -0.7298, 0.3635), (0.5051, -0.7559, 0.2758), (0.5177, -0.7747, 0.1853), (0.5253, -0.7861, 0.09312), (0.5278, -0.7899, -1.548e-07), (0.5253, -0.7861, -0.09312), (0.5177, -0.7747, -0.1853), (0.5051, -0.7559, -0.2758), (0.4876, -0.7298, -0.3635), (0.4655, -0.6966, -0.4478), (0.4388, -0.6568, -0.5278), (0.408, -0.6106, -0.6027), (0.3732, -0.5585, -0.6718), (0.3348, -0.5011, -0.7344), (0.2932, -0.4388, -0.7899), (0.2488, -0.3724, -0.8378), (0.202, -0.3023, -0.8777), (0.1532, -0.2293, -0.9091), (0.103, -0.1541, -0.9317), (0.05173, -0.07742, -0.9454), (0.03564, -0.08603, 0.9454), (0.07093, -0.1712, 0.9317), (0.1055, -0.2548, 0.9091), (0.1391, -0.3359, 0.8777), (0.1714, -0.4137, 0.8378), (0.202, -0.4876, 0.7899), (0.2306, -0.5568, 0.7344), (0.2571, -0.6206, 0.6718), (0.281, -0.6785, 0.6027), (0.3023, -0.7298, 0.5278), (0.3206, -0.774, 0.4478), (0.3359, -0.8109, 0.3635), (0.3479, -0.8399, 0.2758), (0.3566, -0.8608, 0.1853), (0.3618, -0.8735, 0.09312), (0.3635, -0.8777, -1.548e-07), (0.3618, -0.8735, -0.09312), (0.3566, -0.8608, -0.1853), (0.3479, -0.8399, -0.2758), (0.3359, -0.8109, -0.3635), (0.3206, -0.774, -0.4478), (0.3023, -0.7298, -0.5278), (0.281, -0.6785, -0.6027), (0.2571, -0.6206, -0.6718), (0.2306, -0.5568, -0.7344), (0.202, -0.4876, -0.7899), (0.1714, -0.4137, -0.8378), (0.1391, -0.3359, -0.8777), (0.1055, -0.2548, -0.9091), (0.07093, -0.1712, -0.9317), (0.03563, -0.08603, -0.9454), (0.01817, -0.09133, 0.9454), (0.03616, -0.1818, 0.9317), (0.0538, -0.2705, 0.9091), (0.07093, -0.3566, 0.8777), (0.08737, -0.4392, 0.8378), (0.103, -0.5177, 0.7899), (0.1176, -0.5911, 0.7344), (0.1311, -0.6588, 0.6718), (0.1433, -0.7202, 0.6027), (0.1541, -0.7747, 0.5278), (0.1635, -0.8217, 0.4478), (0.1712, -0.8608, 0.3635), (0.1774, -0.8916, 0.2758), (0.1818, -0.9138, 0.1853), (0.1844, -0.9273, 0.09312), (0.1853, -0.9317, -1.548e-07), (0.1844, -0.9273, -0.09312), (0.1818, -0.9138, -0.1853), (0.1774, -0.8916, -0.2758), (0.1712, -0.8608, -0.3635), (0.1635, -0.8217, -0.4478), (0.1541, -0.7747, -0.5278), (0.1433, -0.7202, -0.6027), (0.1311, -0.6588, -0.6718), (0.1176, -0.5911, -0.7344), (0.103, -0.5177, -0.7899), (0.08737, -0.4392, -0.8378), (0.07093, -0.3566, -0.8777), (0.0538, -0.2705, -0.9091), (0.03616, -0.1818, -0.9317), (0.01817, -0.09133, -0.9454), (7.56e-07, -0.09312, 0.9454), (6.666e-07, -0.1853, 0.9317), (7.374e-07, -0.2758, 0.9091), (6.927e-07, -0.3635, 0.8777), (7.225e-07, -0.4478, 0.8378), (7.15e-07, -0.5278, 0.7899), (6.48e-07, -0.6027, 0.7344), (6.107e-07, -0.6718, 0.6718), (6.554e-07, -0.7344, 0.6027), (5.958e-07, -0.7899, 0.5278), (6.852e-07, -0.8378, 0.4478), (6.405e-07, -0.8777, 0.3635), (5.958e-07, -0.9091, 0.2758), (5.66e-07, -0.9317, 0.1853), (6.107e-07, -0.9454, 0.09312), (5.809e-07, -0.95, -1.548e-07), (6.107e-07, -0.9454, -0.09312), (5.66e-07, -0.9317, -0.1853), (6.256e-07, -0.9091, -0.2758), (6.107e-07, -0.8777, -0.3635), (7.895e-07, -0.8378, -0.4478), (6.107e-07, -0.7899, -0.5278), (6.256e-07, -0.7344, -0.6027), (6.852e-07, -0.6718, -0.6718), (5.958e-07, -0.6027, -0.7344), (6.181e-07, -0.5278, -0.7899), (7.523e-07, -0.4478, -0.8378), (7.001e-07, -0.3635, -0.8777), (7.076e-07, -0.2758, -0.9091), (7.336e-07, -0.1853, -0.9317), (7.448e-07, -0.09312, -0.9454), (-0.01817, -0.09133, 0.9454), (-0.03616, -0.1818, 0.9317), (-0.0538, -0.2705, 0.9091), (-0.07092, -0.3566, 0.8777), (-0.08737, -0.4392, 0.8378), (-0.103, -0.5177, 0.7899), (-0.1176, -0.5911, 0.7344), (-0.1311, -0.6588, 0.6718), (-0.1433, -0.7202, 0.6027), (-0.1541, -0.7747, 0.5278), (-0.1635, -0.8217, 0.4478), (-0.1712, -0.8608, 0.3635), (-0.1774, -0.8916, 0.2758), (-0.1818, -0.9138, 0.1853), (-0.1844, -0.9273, 0.09312), (-0.1853, -0.9317, -1.548e-07), (-0.1844, -0.9273, -0.09312), (-0.1818, -0.9138, -0.1853), (-0.1774, -0.8916, -0.2758), (-0.1712, -0.8608, -0.3635), (-0.1635, -0.8217, -0.4478), (-0.1541, -0.7747, -0.5278), (-0.1433, -0.7202, -0.6027), (-0.1311, -0.6588, -0.6718), (-0.1176, -0.5911, -0.7344), (-0.103, -0.5177, -0.7899), (-0.08737, -0.4392, -0.8378), (-0.07092, -0.3566, -0.8777), (-0.0538, -0.2705, -0.9091), (-0.03616, -0.1818, -0.9317), (-0.01817, -0.09133, -0.9454), (-0.03563, -0.08603, 0.9454), (-0.07092, -0.1712, 0.9317), (-0.1055, -0.2548, 0.9091), (-0.1391, -0.3359, 0.8777), (-0.1714, -0.4137, 0.8378), (-0.202, -0.4876, 0.7899), (-0.2306, -0.5568, 0.7344), (-0.2571, -0.6206, 0.6718), (-0.281, -0.6785, 0.6027), (-0.3023, -0.7298, 0.5278), (-0.3206, -0.774, 0.4478), (-0.3359, -0.8109, 0.3635), (-0.3479, -0.8399, 0.2758), (-0.3566, -0.8608, 0.1853), (-0.3618, -0.8735, 0.09312), (-0.3635, -0.8777, -1.548e-07), (-0.3618, -0.8735, -0.09312), (-0.3566, -0.8608, -0.1853), (-0.3479, -0.8399, -0.2758), (-0.3359, -0.8109, -0.3635), (-0.3206, -0.774, -0.4478), (-0.3023, -0.7298, -0.5278), (-0.281, -0.6785, -0.6027), (-0.2571, -0.6206, -0.6718), (-0.2306, -0.5568, -0.7344), (-0.202, -0.4876, -0.7899), (-0.1714, -0.4137, -0.8378), (-0.1391, -0.3359, -0.8777), (-0.1055, -0.2548, -0.9091), (-0.07092, -0.1712, -0.9317), (-0.03563, -0.08603, -0.9454), (3.389e-07, -6.34e-07, 0.95), (-0.05173, -0.07742, 0.9454), (-0.103, -0.1541, 0.9317), (-0.1532, -0.2293, 0.9091), (-0.202, -0.3023, 0.8777), (-0.2488, -0.3724, 0.8378), (-0.2932, -0.4388, 0.7899), (-0.3348, -0.5011, 0.7344), (-0.3732, -0.5585, 0.6718), (-0.408, -0.6106, 0.6027), (-0.4388, -0.6568, 0.5278), (-0.4655, -0.6966, 0.4478), (-0.4876, -0.7298, 0.3635), (-0.5051, -0.7559, 0.2758), (-0.5176, -0.7747, 0.1853), (-0.5252, -0.7861, 0.09312), (-0.5278, -0.7899, -1.548e-07), (-0.5252, -0.7861, -0.09312), (-0.5176, -0.7747, -0.1853), (-0.5051, -0.7559, -0.2758), (-0.4876, -0.7298, -0.3635), (-0.4655, -0.6966, -0.4478), (-0.4388, -0.6568, -0.5278), (-0.408, -0.6106, -0.6027), (-0.3732, -0.5585, -0.6718), (-0.3348, -0.5011, -0.7344), (-0.2932, -0.4388, -0.7899), (-0.2488, -0.3724, -0.8378), (-0.202, -0.3023, -0.8777), (-0.1532, -0.2293, -0.9091), (-0.103, -0.1541, -0.9317), (-0.05173, -0.07742, -0.9454), (-0.06584, -0.06584, 0.9454), (-0.1311, -0.1311, 0.9317), (-0.195, -0.195, 0.9091), (-0.2571, -0.2571, 0.8777), (-0.3167, -0.3167, 0.8378), (-0.3732, -0.3732, 0.7899), (-0.4262, -0.4262, 0.7344), (-0.475, -0.475, 0.6718), (-0.5193, -0.5193, 0.6027), (-0.5585, -0.5585, 0.5278), (-0.5924, -0.5924, 0.4478), (-0.6206, -0.6206, 0.3635), (-0.6428, -0.6428, 0.2758), (-0.6588, -0.6588, 0.1853), (-0.6685, -0.6685, 0.09312), (-0.6718, -0.6718, -1.548e-07), (-0.6685, -0.6685, -0.09312), (-0.6588, -0.6588, -0.1853), (-0.6428, -0.6428, -0.2758), (-0.6206, -0.6206, -0.3635), (-0.5924, -0.5924, -0.4478), (-0.5585, -0.5585, -0.5278), (-0.5193, -0.5193, -0.6027), (-0.475, -0.475, -0.6718), (-0.4262, -0.4262, -0.7344), (-0.3732, -0.3732, -0.7899), (-0.3167, -0.3167, -0.8378), (-0.2571, -0.2571, -0.8777), (-0.195, -0.195, -0.9091), (-0.1311, -0.1311, -0.9317), (-0.06584, -0.06584, -0.9454), (-0.07742, -0.05173, 0.9454), (-0.1541, -0.103, 0.9317), (-0.2293, -0.1532, 0.9091), (-0.3023, -0.202, 0.8777), (-0.3724, -0.2488, 0.8378), (-0.4388, -0.2932, 0.7899), (-0.5011, -0.3348, 0.7344), (-0.5585, -0.3732, 0.6718), (-0.6106, -0.408, 0.6027), (-0.6568, -0.4388, 0.5278), (-0.6966, -0.4655, 0.4478), (-0.7298, -0.4876, 0.3635), (-0.7559, -0.5051, 0.2758), (-0.7747, -0.5177, 0.1853), (-0.7861, -0.5252, 0.09312), (-0.7899, -0.5278, -1.548e-07), (-0.7861, -0.5252, -0.09312), (-0.7747, -0.5177, -0.1853), (-0.7559, -0.5051, -0.2758), (-0.7298, -0.4876, -0.3635), (-0.6966, -0.4655, -0.4478), (-0.6568, -0.4388, -0.5278), (-0.6106, -0.408, -0.6027), (-0.5585, -0.3732, -0.6718), (-0.5011, -0.3348, -0.7344), (-0.4388, -0.2932, -0.7899), (-0.3724, -0.2488, -0.8378), (-0.3023, -0.202, -0.8777), (-0.2293, -0.1532, -0.9091), (-0.1541, -0.103, -0.9317), (-0.07742, -0.05173, -0.9454), (-0.08603, -0.03563, 0.9454), (-0.1712, -0.07093, 0.9317), (-0.2548, -0.1055, 0.9091), (-0.3359, -0.1391, 0.8777), (-0.4137, -0.1714, 0.8378), (-0.4876, -0.202, 0.7899), (-0.5568, -0.2306, 0.7344), (-0.6206, -0.2571, 0.6718), (-0.6785, -0.281, 0.6027), (-0.7298, -0.3023, 0.5278), (-0.774, -0.3206, 0.4478), (-0.8109, -0.3359, 0.3635), (-0.8399, -0.3479, 0.2758), (-0.8608, -0.3566, 0.1853), (-0.8735, -0.3618, 0.09312), (-0.8777, -0.3635, -1.548e-07), (-0.8735, -0.3618, -0.09312), (-0.8608, -0.3566, -0.1853), (-0.8399, -0.3479, -0.2758), (-0.8109, -0.3359, -0.3635), (-0.774, -0.3206, -0.4478), (-0.7298, -0.3023, -0.5278), (-0.6785, -0.281, -0.6027), (-0.6206, -0.2571, -0.6718), (-0.5568, -0.2306, -0.7344), (-0.4876, -0.202, -0.7899), (-0.4137, -0.1714, -0.8378), (-0.3359, -0.1391, -0.8777), (-0.2548, -0.1055, -0.9091), (-0.1712, -0.07092, -0.9317), (-0.08603, -0.03563, -0.9454), (-0.09133, -0.01817, 0.9454), (-0.1818, -0.03616, 0.9317), (-0.2705, -0.0538, 0.9091), (-0.3566, -0.07092, 0.8777), (-0.4392, -0.08737, 0.8378), (-0.5177, -0.103, 0.7899), (-0.5911, -0.1176, 0.7344), (-0.6588, -0.1311, 0.6718), (-0.7202, -0.1433, 0.6027), (-0.7747, -0.1541, 0.5278), (-0.8217, -0.1635, 0.4478), (-0.8608, -0.1712, 0.3635), (-0.8916, -0.1774, 0.2758), (-0.9138, -0.1818, 0.1853), (-0.9273, -0.1844, 0.09312), (-0.9317, -0.1853, -1.548e-07), (-0.9273, -0.1844, -0.09312), (-0.9138, -0.1818, -0.1853), (-0.8916, -0.1774, -0.2758), (-0.8608, -0.1712, -0.3635), (-0.8217, -0.1635, -0.4478), (-0.7747, -0.1541, -0.5278), (-0.7202, -0.1433, -0.6027), (-0.6588, -0.1311, -0.6718), (-0.5911, -0.1176, -0.7344), (-0.5176, -0.103, -0.7899), (-0.4392, -0.08737, -0.8378), (-0.3566, -0.07092, -0.8777), (-0.2705, -0.0538, -0.9091), (-0.1818, -0.03616, -0.9317), (-0.09133, -0.01817, -0.9454)], [], [(28, 27, 59, 60), (17, 16, 48, 49), (6, 5, 37, 38), (26, 25, 57, 58), (4, 3, 35, 36), (15, 14, 46, 47), (24, 23, 55, 56), (2, 1, 33, 34), (13, 12, 44, 45), (22, 21, 53, 54), (11, 10, 42, 43), (20, 19, 51, 52), (9, 8, 40, 41), (29, 28, 60, 61), (18, 17, 49, 50), (7, 6, 38, 39), (27, 26, 58, 59), (16, 15, 47, 48), (5, 4, 36, 37), (25, 24, 56, 57), (3, 2, 34, 35), (14, 13, 45, 46), (23, 22, 54, 55), (1, 0, 32, 33), (12, 11, 43, 44), (21, 20, 52, 53), (10, 9, 41, 42), (30, 29, 61, 62), (19, 18, 50, 51), (8, 7, 39, 40), (61, 60, 91, 92), (50, 49, 80, 81), (39, 38, 69, 70), (59, 58, 89, 90), (48, 47, 78, 79), (37, 36, 67, 68), (57, 56, 87, 88), (35, 34, 65, 66), (46, 45, 76, 77), (55, 54, 85, 86), (33, 32, 63, 64), (44, 43, 74, 75), (53, 52, 83, 84), (42, 41, 72, 73), (62, 61, 92, 93), (51, 50, 81, 82), (40, 39, 70, 71), (60, 59, 90, 91), (49, 48, 79, 80), (38, 37, 68, 69), (58, 57, 88, 89), (36, 35, 66, 67), (47, 46, 77, 78), (56, 55, 86, 87), (34, 33, 64, 65), (45, 44, 75, 76), (54, 53, 84, 85), (43, 42, 73, 74), (52, 51, 82, 83), (41, 40, 71, 72), (93, 92, 123, 124), (82, 81, 112, 113), (71, 70, 101, 102), (91, 90, 121, 122), (80, 79, 110, 111), (69, 68, 99, 100), (89, 88, 119, 120), (67, 66, 97, 98), (78, 77, 108, 109), (87, 86, 117, 118), (65, 64, 95, 96), (76, 75, 106, 107), (85, 84, 115, 116), (74, 73, 104, 105), (83, 82, 113, 114), (72, 71, 102, 103), (92, 91, 122, 123), (81, 80, 111, 112), (70, 69, 100, 101), (90, 89, 120, 121), (79, 78, 109, 110), (68, 67, 98, 99), (88, 87, 118, 119), (66, 65, 96, 97), (77, 76, 107, 108), (86, 85, 116, 117), (64, 63, 94, 95), (75, 74, 105, 106), (84, 83, 114, 115), (73, 72, 103, 104), (114, 113, 144, 145), (103, 102, 133, 134), (123, 122, 153, 154), (112, 111, 142, 143), (101, 100, 131, 132), (121, 120, 151, 152), (110, 109, 140, 141), (99, 98, 129, 130), (119, 118, 149, 150), (97, 96, 127, 128), (108, 107, 138, 139), (117, 116, 147, 148), (95, 94, 125, 126), (106, 105, 136, 137), (115, 114, 145, 146), (104, 103, 134, 135), (124, 123, 154, 155), (113, 112, 143, 144), (102, 101, 132, 133), (122, 121, 152, 153), (111, 110, 141, 142), (100, 99, 130, 131), (120, 119, 150, 151), (98, 97, 128, 129), (109, 108, 139, 140), (118, 117, 148, 149), (96, 95, 126, 127), (107, 106, 137, 138), (116, 115, 146, 147), (105, 104, 135, 136), (146, 145, 176, 177), (135, 134, 165, 166), (155, 154, 185, 186), (144, 143, 174, 175), (133, 132, 163, 164), (153, 152, 183, 184), (142, 141, 172, 173), (131, 130, 161, 162), (151, 150, 181, 182), (129, 128, 159, 160), (140, 139, 170, 171), (149, 148, 179, 180), (127, 126, 157, 158), (138, 137, 168, 169), (147, 146, 177, 178), (136, 135, 166, 167), (145, 144, 175, 176), (134, 133, 164, 165), (154, 153, 184, 185), (143, 142, 173, 174), (132, 131, 162, 163), (152, 151, 182, 183), (141, 140, 171, 172), (130, 129, 160, 161), (150, 149, 180, 181), (128, 127, 158, 159), (139, 138, 169, 170), (148, 147, 178, 179), (126, 125, 156, 157), (137, 136, 167, 168), (178, 177, 208, 209), (167, 166, 197, 198), (176, 175, 206, 207), (165, 164, 195, 196), (185, 184, 215, 216), (174, 173, 204, 205), (163, 162, 193, 194), (183, 182, 213, 214), (172, 171, 202, 203), (161, 160, 191, 192), (181, 180, 211, 212), (159, 158, 189, 190), (170, 169, 200, 201), (179, 178, 209, 210), (157, 156, 187, 188), (168, 167, 198, 199), (177, 176, 207, 208), (166, 165, 196, 197), (186, 185, 216, 217), (175, 174, 205, 206), (164, 163, 194, 195), (184, 183, 214, 215), (173, 172, 203, 204), (162, 161, 192, 193), (182, 181, 212, 213), (160, 159, 190, 191), (171, 170, 201, 202), (180, 179, 210, 211), (158, 157, 188, 189), (169, 168, 199, 200), (210, 209, 240, 241), (188, 187, 218, 219), (199, 198, 229, 230), (208, 207, 238, 239), (197, 196, 227, 228), (217, 216, 247, 248), (206, 205, 236, 237), (195, 194, 225, 226), (215, 214, 245, 246), (204, 203, 234, 235), (193, 192, 223, 224), (213, 212, 243, 244), (191, 190, 221, 222), (202, 201, 232, 233), (211, 210, 241, 242), (189, 188, 219, 220), (200, 199, 230, 231), (209, 208, 239, 240), (198, 197, 228, 229), (207, 206, 237, 238), (196, 195, 226, 227), (216, 215, 246, 247), (205, 204, 235, 236), (194, 193, 224, 225), (214, 213, 244, 245), (203, 202, 233, 234), (192, 191, 222, 223), (212, 211, 242, 243), (190, 189, 220, 221), (201, 200, 231, 232), (242, 241, 272, 273), (220, 219, 250, 251), (231, 230, 261, 262), (240, 239, 270, 271), (229, 228, 259, 260), (238, 237, 268, 269), (227, 226, 257, 258), (247, 246, 277, 278), (236, 235, 266, 267), (225, 224, 255, 256), (245, 244, 275, 276), (234, 233, 264, 265), (223, 222, 253, 254), (243, 242, 273, 274), (221, 220, 251, 252), (232, 231, 262, 263), (241, 240, 271, 272), (219, 218, 249, 250), (230, 229, 260, 261), (239, 238, 269, 270), (228, 227, 258, 259), (248, 247, 278, 279), (237, 236, 267, 268), (226, 225, 256, 257), (246, 245, 276, 277), (235, 234, 265, 266), (224, 223, 254, 255), (244, 243, 274, 275), (222, 221, 252, 253), (233, 232, 263, 264), (274, 273, 304, 305), (252, 251, 282, 283), (263, 262, 293, 294), (272, 271, 302, 303), (250, 249, 280, 281), (261, 260, 291, 292), (270, 269, 300, 301), (259, 258, 289, 290), (279, 278, 309, 310), (268, 267, 298, 299), (257, 256, 287, 288), (277, 276, 307, 308), (266, 265, 296, 297), (255, 254, 285, 286), (275, 274, 305, 306), (253, 252, 283, 284), (264, 263, 294, 295), (273, 272, 303, 304), (251, 250, 281, 282), (262, 261, 292, 293), (271, 270, 301, 302), (260, 259, 290, 291), (269, 268, 299, 300), (258, 257, 288, 289), (278, 277, 308, 309), (267, 266, 297, 298), (256, 255, 286, 287), (276, 275, 306, 307), (265, 264, 295, 296), (254, 253, 284, 285), (306, 305, 336, 337), (284, 283, 314, 315), (295, 294, 325, 326), (304, 303, 334, 335), (282, 281, 312, 313), (293, 292, 323, 324), (302, 301, 332, 333), (291, 290, 321, 322), (300, 299, 330, 331), (289, 288, 319, 320), (309, 308, 339, 340), (298, 297, 328, 329), (287, 286, 317, 318), (307, 306, 337, 338), (296, 295, 326, 327), (285, 284, 315, 316), (305, 304, 335, 336), (283, 282, 313, 314), (294, 293, 324, 325), (303, 302, 333, 334), (281, 280, 311, 312), (292, 291, 322, 323), (301, 300, 331, 332), (290, 289, 320, 321), (310, 309, 340, 341), (299, 298, 329, 330), (288, 287, 318, 319), (308, 307, 338, 339), (297, 296, 327, 328), (286, 285, 316, 317), (338, 337, 368, 369), (327, 326, 357, 358), (316, 315, 346, 347), (336, 335, 366, 367), (314, 313, 344, 345), (325, 324, 355, 356), (334, 333, 364, 365), (312, 311, 342, 343), (323, 322, 353, 354), (332, 331, 362, 363), (321, 320, 351, 352), (341, 340, 371, 372), (330, 329, 360, 361), (319, 318, 349, 350), (339, 338, 369, 370), (328, 327, 358, 359), (317, 316, 347, 348), (337, 336, 367, 368), (315, 314, 345, 346), (326, 325, 356, 357), (335, 334, 365, 366), (313, 312, 343, 344), (324, 323, 354, 355), (333, 332, 363, 364), (322, 321, 352, 353), (331, 330, 361, 362), (320, 319, 350, 351), (340, 339, 370, 371), (329, 328, 359, 360), (318, 317, 348, 349), (370, 369, 400, 401), (359, 358, 389, 390), (348, 347, 378, 379), (368, 367, 398, 399), (346, 345, 376, 377), (357, 356, 387, 388), (366, 365, 396, 397), (344, 343, 374, 375), (355, 354, 385, 386), (364, 363, 394, 395), (353, 352, 383, 384), (362, 361, 392, 393), (351, 350, 381, 382), (371, 370, 401, 402), (360, 359, 390, 391), (349, 348, 379, 380), (369, 368, 399, 400), (358, 357, 388, 389), (347, 346, 377, 378), (367, 366, 397, 398), (345, 344, 375, 376), (356, 355, 386, 387), (365, 364, 395, 396), (343, 342, 373, 374), (354, 353, 384, 385), (363, 362, 393, 394), (352, 351, 382, 383), (372, 371, 402, 403), (361, 360, 391, 392), (350, 349, 380, 381), (402, 401, 432, 433), (391, 390, 421, 422), (380, 379, 410, 411), (400, 399, 430, 431), (389, 388, 419, 420), (378, 377, 408, 409), (398, 397, 428, 429), (376, 375, 406, 407), (387, 386, 417, 418), (396, 395, 426, 427), (374, 373, 404, 405), (385, 384, 415, 416), (394, 393, 424, 425), (383, 382, 413, 414), (403, 402, 433, 434), (392, 391, 422, 423), (381, 380, 411, 412), (401, 400, 431, 432), (390, 389, 420, 421), (379, 378, 409, 410), (399, 398, 429, 430), (377, 376, 407, 408), (388, 387, 418, 419), (397, 396, 427, 428), (375, 374, 405, 406), (386, 385, 416, 417), (395, 394, 425, 426), (384, 383, 414, 415), (393, 392, 423, 424), (382, 381, 412, 413), (434, 433, 464, 465), (423, 422, 453, 454), (412, 411, 442, 443), (432, 431, 462, 463), (421, 420, 451, 452), (410, 409, 440, 441), (430, 429, 460, 461), (408, 407, 438, 439), (419, 418, 449, 450), (428, 427, 458, 459), (406, 405, 436, 437), (417, 416, 447, 448), (426, 425, 456, 457), (415, 414, 445, 446), (424, 423, 454, 455), (413, 412, 443, 444), (433, 432, 463, 464), (422, 421, 452, 453), (411, 410, 441, 442), (431, 430, 461, 462), (420, 419, 450, 451), (409, 408, 439, 440), (429, 428, 459, 460), (407, 406, 437, 438), (418, 417, 448, 449), (427, 426, 457, 458), (405, 404, 435, 436), (416, 415, 446, 447), (425, 424, 455, 456), (414, 413, 444, 445), (455, 454, 485, 486), (444, 443, 474, 475), (464, 463, 494, 495), (453, 452, 483, 484), (442, 441, 472, 473), (462, 461, 492, 493), (451, 450, 481, 482), (440, 439, 470, 471), (460, 459, 490, 491), (438, 437, 468, 469), (449, 448, 479, 480), (458, 457, 488, 489), (436, 435, 466, 467), (447, 446, 477, 478), (456, 455, 486, 487), (445, 444, 475, 476), (465, 464, 495, 496), (454, 453, 484, 485), (443, 442, 473, 474), (463, 462, 493, 494), (452, 451, 482, 483), (441, 440, 471, 472), (461, 460, 491, 492), (439, 438, 469, 470), (450, 449, 480, 481), (459, 458, 489, 490), (437, 436, 467, 468), (448, 447, 478, 479), (457, 456, 487, 488), (446, 445, 476, 477), (487, 486, 517, 518), (476, 475, 506, 507), (496, 495, 526, 527), (485, 484, 515, 516), (474, 473, 504, 505), (494, 493, 524, 525), (483, 482, 513, 514), (472, 471, 502, 503), (492, 491, 522, 523), (470, 469, 500, 501), (481, 480, 511, 512), (490, 489, 520, 521), (468, 467, 498, 499), (479, 478, 509, 510), (488, 487, 518, 519), (477, 476, 507, 508), (486, 485, 516, 517), (475, 474, 505, 506), (495, 494, 525, 526), (484, 483, 514, 515), (473, 472, 503, 504), (493, 492, 523, 524), (482, 481, 512, 513), (471, 470, 501, 502), (491, 490, 521, 522), (469, 468, 499, 500), (480, 479, 510, 511), (489, 488, 519, 520), (467, 466, 497, 498), (478, 477, 508, 509), (519, 518, 549, 550), (508, 507, 538, 539), (517, 516, 547, 548), (506, 505, 536, 537), (526, 525, 556, 557), (515, 514, 545, 546), (504, 503, 534, 535), (524, 523, 554, 555), (513, 512, 543, 544), (502, 501, 532, 533), (522, 521, 552, 553), (500, 499, 530, 531), (511, 510, 541, 542), (520, 519, 550, 551), (498, 497, 528, 529), (509, 508, 539, 540), (518, 517, 548, 549), (507, 506, 537, 538), (527, 526, 557, 558), (516, 515, 546, 547), (505, 504, 535, 536), (525, 524, 555, 556), (514, 513, 544, 545), (503, 502, 533, 534), (523, 522, 553, 554), (501, 500, 531, 532), (512, 511, 542, 543), (521, 520, 551, 552), (499, 498, 529, 530), (510, 509, 540, 541), (551, 550, 581, 582), (529, 528, 559, 560), (540, 539, 570, 571), (549, 548, 579, 580), (538, 537, 568, 569), (558, 557, 588, 589), (547, 546, 577, 578), (536, 535, 566, 567), (556, 555, 586, 587), (545, 544, 575, 576), (534, 533, 564, 565), (554, 553, 584, 585), (532, 531, 562, 563), (543, 542, 573, 574), (552, 551, 582, 583), (530, 529, 560, 561), (541, 540, 571, 572), (550, 549, 580, 581), (539, 538, 569, 570), (548, 547, 578, 579), (537, 536, 567, 568), (557, 556, 587, 588), (546, 545, 576, 577), (535, 534, 565, 566), (555, 554, 585, 586), (544, 543, 574, 575), (533, 532, 563, 564), (553, 552, 583, 584), (531, 530, 561, 562), (542, 541, 572, 573), (583, 582, 613, 614), (561, 560, 591, 592), (572, 571, 602, 603), (581, 580, 611, 612), (570, 569, 600, 601), (579, 578, 609, 610), (568, 567, 598, 599), (588, 587, 618, 619), (577, 576, 607, 608), (566, 565, 596, 597), (586, 585, 616, 617), (575, 574, 605, 606), (564, 563, 594, 595), (584, 583, 614, 615), (562, 561, 592, 593), (573, 572, 603, 604), (582, 581, 612, 613), (560, 559, 590, 591), (571, 570, 601, 602), (580, 579, 610, 611), (569, 568, 599, 600), (589, 588, 619, 620), (578, 577, 608, 609), (567, 566, 597, 598), (587, 586, 617, 618), (576, 575, 606, 607), (565, 564, 595, 596), (585, 584, 615, 616), (563, 562, 593, 594), (574, 573, 604, 605), (615, 614, 645, 646), (593, 592, 623, 624), (604, 603, 634, 635), (613, 612, 643, 644), (591, 590, 621, 622), (602, 601, 632, 633), (611, 610, 641, 642), (600, 599, 630, 631), (620, 619, 650, 651), (609, 608, 639, 640), (598, 597, 628, 629), (618, 617, 648, 649), (607, 606, 637, 638), (596, 595, 626, 627), (616, 615, 646, 647), (594, 593, 624, 625), (605, 604, 635, 636), (614, 613, 644, 645), (592, 591, 622, 623), (603, 602, 633, 634), (612, 611, 642, 643), (601, 600, 631, 632), (610, 609, 640, 641), (599, 598, 629, 630), (619, 618, 649, 650), (608, 607, 638, 639), (597, 596, 627, 628), (617, 616, 647, 648), (606, 605, 636, 637), (595, 594, 625, 626), (647, 646, 677, 678), (625, 624, 655, 656), (636, 635, 666, 667), (645, 644, 675, 676), (623, 622, 653, 654), (634, 633, 664, 665), (643, 642, 673, 674), (632, 631, 662, 663), (641, 640, 671, 672), (630, 629, 660, 661), (650, 649, 680, 681), (639, 638, 669, 670), (628, 627, 658, 659), (648, 647, 678, 679), (637, 636, 667, 668), (626, 625, 656, 657), (646, 645, 676, 677), (624, 623, 654, 655), (635, 634, 665, 666), (644, 643, 674, 675), (622, 621, 652, 653), (633, 632, 663, 664), (642, 641, 672, 673), (631, 630, 661, 662), (651, 650, 681, 682), (640, 639, 670, 671), (629, 628, 659, 660), (649, 648, 679, 680), (638, 637, 668, 669), (627, 626, 657, 658), (679, 678, 709, 710), (668, 667, 698, 699), (657, 656, 687, 688), (677, 676, 707, 708), (655, 654, 685, 686), (666, 665, 696, 697), (675, 674, 705, 706), (653, 652, 683, 684), (664, 663, 694, 695), (673, 672, 703, 704), (662, 661, 692, 693), (682, 681, 712, 713), (671, 670, 701, 702), (660, 659, 690, 691), (680, 679, 710, 711), (669, 668, 699, 700), (658, 657, 688, 689), (678, 677, 708, 709), (656, 655, 686, 687), (667, 666, 697, 698), (676, 675, 706, 707), (654, 653, 684, 685), (665, 664, 695, 696), (674, 673, 704, 705), (663, 662, 693, 694), (672, 671, 702, 703), (661, 660, 691, 692), (681, 680, 711, 712), (670, 669, 700, 701), (659, 658, 689, 690), (711, 710, 741, 742), (700, 699, 730, 731), (689, 688, 719, 720), (709, 708, 739, 740), (687, 686, 717, 718), (698, 697, 728, 729), (707, 706, 737, 738), (685, 684, 715, 716), (696, 695, 726, 727), (705, 704, 735, 736), (694, 693, 724, 725), (703, 702, 733, 734), (692, 691, 722, 723), (712, 711, 742, 743), (701, 700, 731, 732), (690, 689, 720, 721), (710, 709, 740, 741), (699, 698, 729, 730), (688, 687, 718, 719), (708, 707, 738, 739), (686, 685, 716, 717), (697, 696, 727, 728), (706, 705, 736, 737), (684, 683, 714, 715), (695, 694, 725, 726), (704, 703, 734, 735), (693, 692, 723, 724), (713, 712, 743, 744), (702, 701, 732, 733), (691, 690, 721, 722), (743, 742, 773, 774), (732, 731, 762, 763), (721, 720, 751, 752), (741, 740, 771, 772), (730, 729, 760, 761), (719, 718, 749, 750), (739, 738, 769, 770), (717, 716, 747, 748), (728, 727, 758, 759), (737, 736, 767, 768), (715, 714, 745, 746), (726, 725, 756, 757), (735, 734, 765, 766), (724, 723, 754, 755), (744, 743, 774, 775), (733, 732, 763, 764), (722, 721, 752, 753), (742, 741, 772, 773), (731, 730, 761, 762), (720, 719, 750, 751), (740, 739, 770, 771), (718, 717, 748, 749), (729, 728, 759, 760), (738, 737, 768, 769), (716, 715, 746, 747), (727, 726, 757, 758), (736, 735, 766, 767), (725, 724, 755, 756), (734, 733, 764, 765), (723, 722, 753, 754), (775, 774, 805, 806), (764, 763, 794, 795), (753, 752, 783, 784), (773, 772, 803, 804), (762, 761, 792, 793), (751, 750, 781, 782), (771, 770, 801, 802), (749, 748, 779, 780), (760, 759, 790, 791), (769, 768, 799, 800), (747, 746, 777, 778), (758, 757, 788, 789), (767, 766, 797, 798), (756, 755, 786, 787), (765, 764, 795, 796), (754, 753, 784, 785), (774, 773, 804, 805), (763, 762, 793, 794), (752, 751, 782, 783), (772, 771, 802, 803), (761, 760, 791, 792), (750, 749, 780, 781), (770, 769, 800, 801), (748, 747, 778, 779), (759, 758, 789, 790), (768, 767, 798, 799), (746, 745, 776, 777), (757, 756, 787, 788), (766, 765, 796, 797), (755, 754, 785, 786), (796, 795, 826, 827), (785, 784, 815, 816), (805, 804, 835, 836), (794, 793, 824, 825), (783, 782, 813, 814), (803, 802, 833, 834), (792, 791, 822, 823), (781, 780, 811, 812), (801, 800, 831, 832), (779, 778, 809, 810), (790, 789, 820, 821), (799, 798, 829, 830), (777, 776, 807, 808), (788, 787, 818, 819), (797, 796, 827, 828), (786, 785, 816, 817), (806, 805, 836, 837), (795, 794, 825, 826), (784, 783, 814, 815), (804, 803, 834, 835), (793, 792, 823, 824), (782, 781, 812, 813), (802, 801, 832, 833), (780, 779, 810, 811), (791, 790, 821, 822), (800, 799, 830, 831), (778, 777, 808, 809), (789, 788, 819, 820), (798, 797, 828, 829), (787, 786, 817, 818), (835, 834, 866, 867), (824, 823, 855, 856), (813, 812, 844, 845), (833, 832, 864, 865), (811, 810, 842, 843), (822, 821, 853, 854), (831, 830, 862, 863), (809, 808, 840, 841), (820, 819, 851, 852), (829, 828, 860, 861), (818, 817, 849, 850), (827, 826, 858, 859), (816, 815, 847, 848), (836, 835, 867, 868), (825, 824, 856, 857), (814, 813, 845, 846), (834, 833, 865, 866), (823, 822, 854, 855), (812, 811, 843, 844), (832, 831, 863, 864), (810, 809, 841, 842), (821, 820, 852, 853), (830, 829, 861, 862), (808, 807, 839, 840), (819, 818, 850, 851), (828, 827, 859, 860), (817, 816, 848, 849), (837, 836, 868, 869), (826, 825, 857, 858), (815, 814, 846, 847), (868, 867, 898, 899), (857, 856, 887, 888), (846, 845, 876, 877), (866, 865, 896, 897), (855, 854, 885, 886), (844, 843, 874, 875), (864, 863, 894, 895), (842, 841, 872, 873), (853, 852, 883, 884), (862, 861, 892, 893), (840, 839, 870, 871), (851, 850, 881, 882), (860, 859, 890, 891), (849, 848, 879, 880), (869, 868, 899, 900), (858, 857, 888, 889), (847, 846, 877, 878), (867, 866, 897, 898), (856, 855, 886, 887), (845, 844, 875, 876), (865, 864, 895, 896), (843, 842, 873, 874), (854, 853, 884, 885), (863, 862, 893, 894), (841, 840, 871, 872), (852, 851, 882, 883), (861, 860, 891, 892), (850, 849, 880, 881), (859, 858, 889, 890), (848, 847, 878, 879), (900, 899, 930, 931), (889, 888, 919, 920), (878, 877, 908, 909), (898, 897, 928, 929), (887, 886, 917, 918), (876, 875, 906, 907), (896, 895, 926, 927), (874, 873, 904, 905), (885, 884, 915, 916), (894, 893, 924, 925), (872, 871, 902, 903), (883, 882, 913, 914), (892, 891, 922, 923), (881, 880, 911, 912), (890, 889, 920, 921), (879, 878, 909, 910), (899, 898, 929, 930), (888, 887, 918, 919), (877, 876, 907, 908), (897, 896, 927, 928), (886, 885, 916, 917), (875, 874, 905, 906), (895, 894, 925, 926), (873, 872, 903, 904), (884, 883, 914, 915), (893, 892, 923, 924), (871, 870, 901, 902), (882, 881, 912, 913), (891, 890, 921, 922), (880, 879, 910, 911), (921, 920, 951, 952), (910, 909, 940, 941), (930, 929, 960, 961), (919, 918, 949, 950), (908, 907, 938, 939), (928, 927, 958, 959), (917, 916, 947, 948), (906, 905, 936, 937), (926, 925, 956, 957), (904, 903, 934, 935), (915, 914, 945, 946), (924, 923, 954, 955), (902, 901, 932, 933), (913, 912, 943, 944), (922, 921, 952, 953), (911, 910, 941, 942), (931, 930, 961, 962), (920, 919, 950, 951), (909, 908, 939, 940), (929, 928, 959, 960), (918, 917, 948, 949), (907, 906, 937, 938), (927, 926, 957, 958), (905, 904, 935, 936), (916, 915, 946, 947), (925, 924, 955, 956), (903, 902, 933, 934), (914, 913, 944, 945), (923, 922, 953, 954), (912, 911, 942, 943), (953, 952, 983, 984), (942, 941, 972, 973), (962, 961, 992, 993), (951, 950, 981, 982), (940, 939, 970, 971), (960, 959, 990, 991), (949, 948, 979, 980), (938, 937, 968, 969), (958, 957, 988, 989), (936, 935, 966, 967), (947, 946, 977, 978), (956, 955, 986, 987), (934, 933, 964, 965), (945, 944, 975, 976), (954, 953, 984, 985), (943, 942, 973, 974), (952, 951, 982, 983), (941, 940, 971, 972), (961, 960, 991, 992), (950, 949, 980, 981), (939, 938, 969, 970), (959, 958, 989, 990), (948, 947, 978, 979), (937, 936, 967, 968), (957, 956, 987, 988), (935, 934, 965, 966), (946, 945, 976, 977), (955, 954, 985, 986), (933, 932, 963, 964), (944, 943, 974, 975), (0, 838, 32), (31, 30, 62), (32, 838, 63), (31, 62, 93), (63, 838, 94), (31, 93, 124), (31, 124, 155), (94, 838, 125), (125, 838, 156), (31, 155, 186), (156, 838, 187), (31, 186, 217), (187, 838, 218), (31, 217, 248), (218, 838, 249), (31, 248, 279), (249, 838, 280), (31, 279, 310), (280, 838, 311), (31, 310, 341), (311, 838, 342), (31, 341, 372), (342, 838, 373), (31, 372, 403), (373, 838, 404), (31, 403, 434), (404, 838, 435), (31, 434, 465), (31, 465, 496), (435, 838, 466), (466, 838, 497), (31, 496, 527), (497, 838, 528), (31, 527, 558), (528, 838, 559), (31, 558, 589), (559, 838, 590), (31, 589, 620), (590, 838, 621), (31, 620, 651), (621, 838, 652), (31, 651, 682), (652, 838, 683), (31, 682, 713), (683, 838, 714), (31, 713, 744), (714, 838, 745), (31, 744, 775), (745, 838, 776), (31, 775, 806), (31, 806, 837), (776, 838, 807), (807, 838, 839), (31, 837, 869), (839, 838, 870), (31, 869, 900), (870, 838, 901), (31, 900, 931), (31, 931, 962), (901, 838, 932), (932, 838, 963), (31, 962, 993), (985, 984, 21, 22), (963, 838, 0), (974, 973, 10, 11), (31, 993, 30), (983, 982, 19, 20), (972, 971, 8, 9), (992, 991, 28, 29), (981, 980, 17, 18), (970, 969, 6, 7), (990, 989, 26, 27), (979, 978, 15, 16), (968, 967, 4, 5), (988, 987, 24, 25), (966, 965, 2, 3), (977, 976, 13, 14), (986, 985, 22, 23), (964, 963, 0, 1), (975, 974, 11, 12), (984, 983, 20, 21), (973, 972, 9, 10), (993, 992, 29, 30), (982, 981, 18, 19), (971, 970, 7, 8), (991, 990, 27, 28), (980, 979, 16, 17), (969, 968, 5, 6), (989, 988, 25, 26), (967, 966, 3, 4), (978, 977, 14, 15), (987, 986, 23, 24), (965, 964, 1, 2), (976, 975, 12, 13)])
me_sphere_004.use_remesh_preserve_volume = False
me_sphere_004.use_remesh_preserve_attributes = False
me_sphere_004.use_mirror_vertex_groups = False
me_sphere_004.update()

# ---- objects
ob_cube = bpy.data.objects.new('Cube', me_cube)
ob_plane = bpy.data.objects.new('Plane', me_plane_001)
ob_sphere_001 = bpy.data.objects.new('Sphere.001', me_sphere_004)
ob_camera = bpy.data.objects.new('Camera', cam_camera_001)

# ---- transforms, parenting, visibility, modifiers, constraints
ob_cube.location = (0.0, 0.0, 0.0)
ob_cube.pass_index = 1
ob_cube.lineart.crease_threshold = 0.0
ob_plane.location = (0.0, 0.0, 0.0)
ob_plane.scale = (10.0, 10.0, 10.0)
ob_plane.lineart.crease_threshold = 0.0
ob_sphere_001.location = (0.0, 0.0, 0.0)
ob_sphere_001.hide_viewport = True
ob_sphere_001.hide_render = True
ob_sphere_001.lineart.crease_threshold = 0.0
ob_camera.location = (-2.22, 2.068, 0.9515)
ob_camera.rotation_euler = (0.8358, -1.999e-06, -2.286)
ob_camera.lineart.crease_threshold = 0.0
_c = ob_camera.constraints.new('TRACK_TO'); _c.name = 'Track To'
_c.target = ob_sphere_001

# ---- collection membership
col_collection_1.objects.link(ob_cube)
col_collection_1.objects.link(ob_plane)
col_collection_1.objects.link(ob_sphere_001)
col_collection_1.objects.link(ob_camera)

# ---- scene / render settings (as saved in the file)
scene.camera = ob_camera
scene.frame_start = 1; scene.frame_end = 250; scene.frame_set(1)
scene.render.engine = 'CYCLES'
scene.render.resolution_x = 256
scene.render.resolution_y = 256
scene.render.dither_intensity = 0.0
scene.cycles.use_denoising = False
scene.cycles.samples = 576
scene.cycles.sampling_pattern = 'TABULATED_SOBOL'
scene.cycles.light_sampling_threshold = 0.0
scene.cycles.use_adaptive_sampling = False
scene.cycles.use_light_tree = False
scene.cycles.blur_glossy = 0.0
scene.cycles.pixel_filter_type = 'GAUSSIAN'
scene.cycles.sample_clamp_indirect = 0.0
scene.view_settings.view_transform = 'Standard'
bpy.context.view_layer.update()
